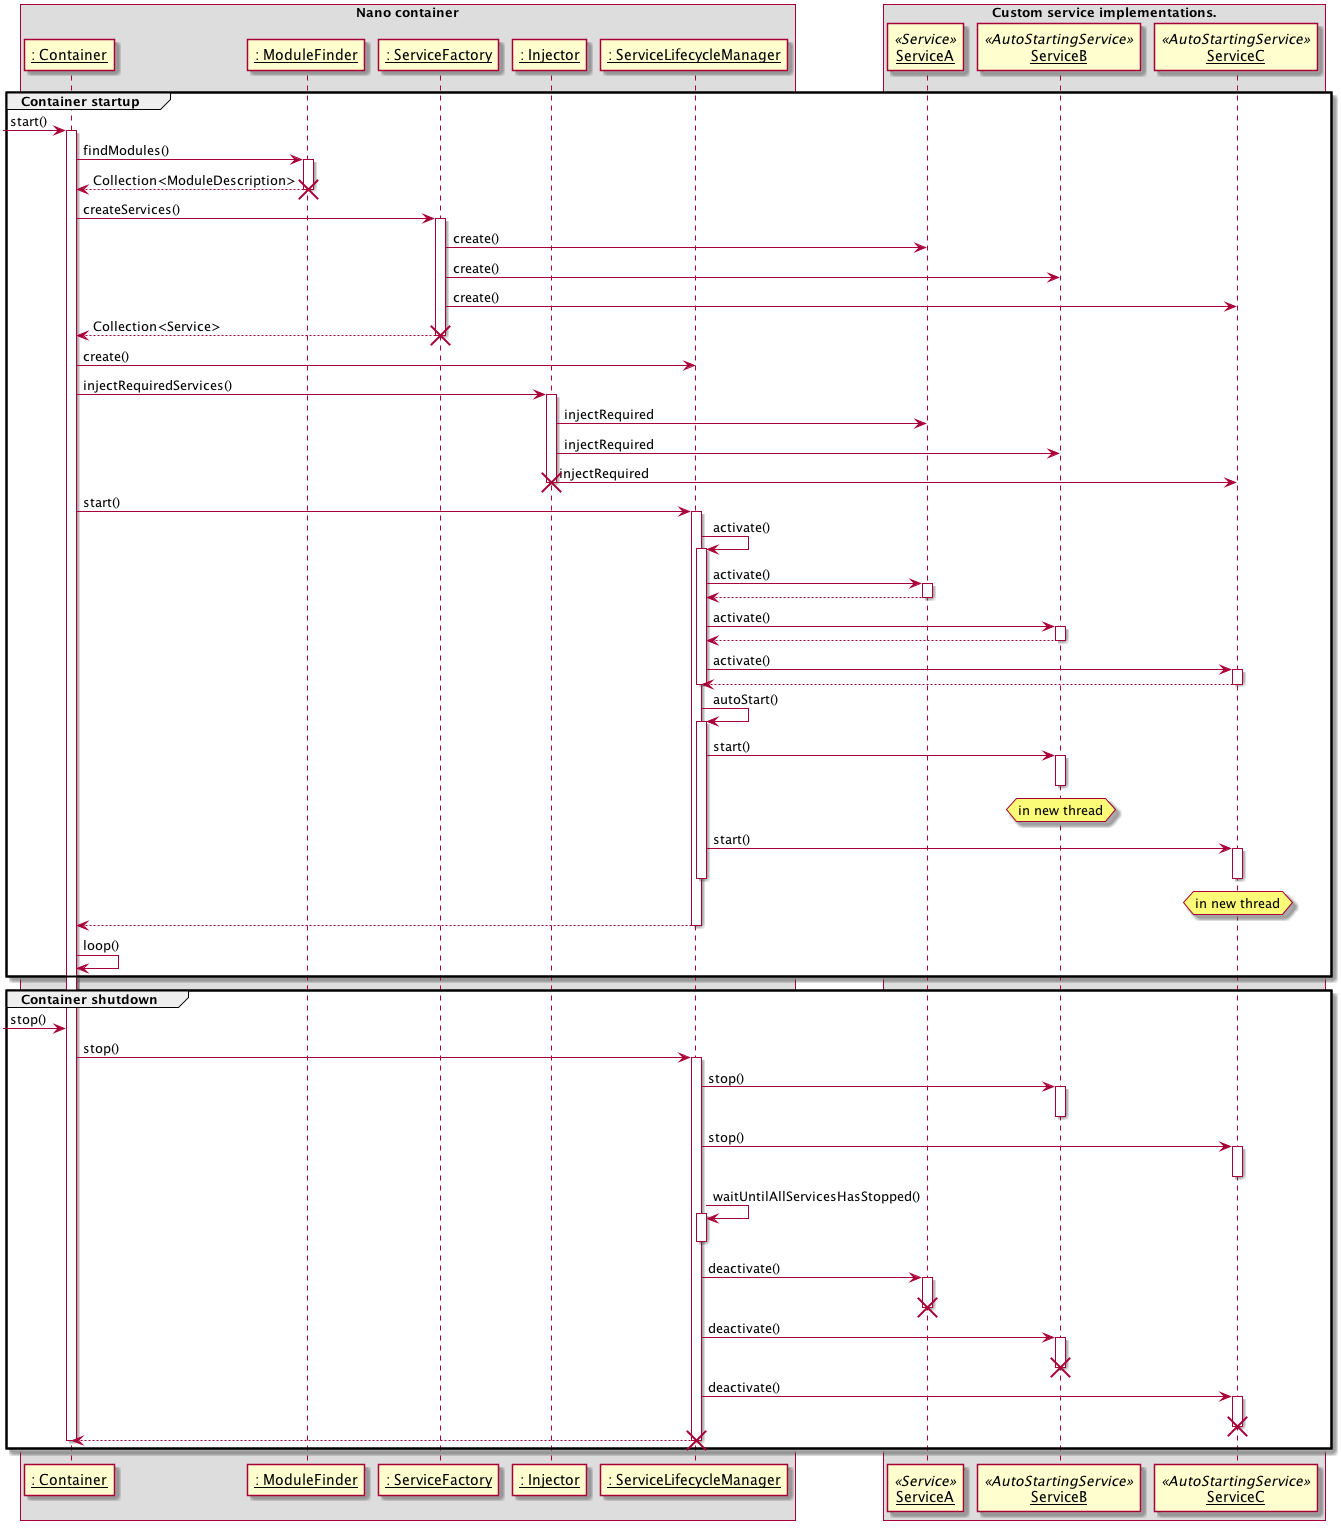

The diagram above was rendered by PlantUML. Its source (embedded in the PNG):
@startuml Container Lifecycle Sequence
skinparam componentStyle uml2
skinparam sequenceParticipant underline

box "Nano container"
participant ": Container" as Container
participant ": ModuleFinder" as ModuleFinder
participant ": ServiceFactory" as ServiceFactory
participant ": Injector" as Injector
participant ": ServiceLifecycleManager" as ServiceLifecycleManager
end box

box "Custom service implementations."
participant ServiceA << Service >>
participant ServiceB << AutoStartingService >>
participant ServiceC << AutoStartingService >>
end box

group Container startup
    [-> Container: start()
    activate Container

    Container -> ModuleFinder: findModules()
    activate ModuleFinder
    Container <-- ModuleFinder: Collection<ModuleDescription>
    deactivate ModuleFinder
    destroy ModuleFinder

    Container -> ServiceFactory: createServices()
    activate ServiceFactory

    ServiceFactory -> ServiceA: create()
    ServiceFactory -> ServiceB: create()
    ServiceFactory -> ServiceC: create()
    Container <-- ServiceFactory: Collection<Service>
    deactivate ServiceFactory
    destroy ServiceFactory

    Container -> ServiceLifecycleManager: create()
    Container -> Injector: injectRequiredServices()
    activate Injector
    Injector -> ServiceA: injectRequired
    Injector -> ServiceB: injectRequired
    Injector -> ServiceC: injectRequired
    deactivate Injector
    destroy Injector

    Container -> ServiceLifecycleManager: start()
    activate ServiceLifecycleManager


    ServiceLifecycleManager -> ServiceLifecycleManager: activate()
    activate ServiceLifecycleManager

    ServiceLifecycleManager -> ServiceA: activate()
    activate ServiceA
    ServiceA --> ServiceLifecycleManager
    deactivate ServiceA

    ServiceLifecycleManager -> ServiceB: activate()
    activate ServiceB
    ServiceB --> ServiceLifecycleManager
    deactivate ServiceB

    ServiceLifecycleManager -> ServiceC: activate()
    activate ServiceC
    ServiceC --> ServiceLifecycleManager
    deactivate ServiceC

    deactivate ServiceLifecycleManager

    ServiceLifecycleManager -> ServiceLifecycleManager: autoStart()
    activate ServiceLifecycleManager

    ServiceLifecycleManager -> ServiceB: start()
    activate ServiceB
    deactivate ServiceB
    hnote over ServiceB: in new thread

    ServiceLifecycleManager -> ServiceC: start()
    activate ServiceC
    deactivate ServiceC
    hnote over ServiceC: in new thread

    deactivate ServiceLifecycleManager

    ServiceLifecycleManager --> Container
    deactivate ServiceLifecycleManager

    Container -> Container: loop()
end

group Container shutdown
    [-> Container: stop()
    Container -> ServiceLifecycleManager: stop()
    activate ServiceLifecycleManager
    ServiceLifecycleManager -> ServiceB: stop()
    activate ServiceB
    deactivate ServiceB
    ServiceLifecycleManager -> ServiceC: stop()
    activate ServiceC
    deactivate ServiceC

    ServiceLifecycleManager -> ServiceLifecycleManager: waitUntilAllServicesHasStopped()
    activate ServiceLifecycleManager
    deactivate ServiceLifecycleManager

    ServiceLifecycleManager -> ServiceA: deactivate()
    activate ServiceA
    deactivate ServiceA
    destroy ServiceA

    ServiceLifecycleManager -> ServiceB: deactivate()
    activate ServiceB
    deactivate ServiceB
    destroy ServiceB

    ServiceLifecycleManager -> ServiceC: deactivate()
    activate ServiceC
    deactivate ServiceC
    destroy ServiceC

    ServiceLifecycleManager --> Container
    deactivate ServiceLifecycleManager
    destroy ServiceLifecycleManager


    deactivate Container
end

@enduml